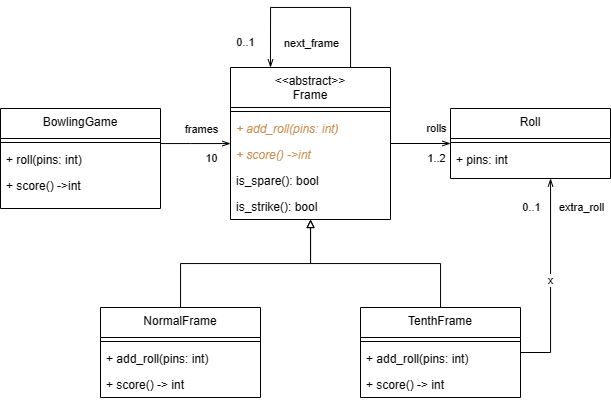

The diagram above was exported from draw.io. Its source (the exported page's mxGraphModel, read from the mxfile embedded in the PNG):
<mxGraphModel dx="1165" dy="501" grid="1" gridSize="10" guides="1" tooltips="1" connect="1" arrows="1" fold="1" page="1" pageScale="1" pageWidth="827" pageHeight="1169" math="0" shadow="0">
  <root>
    <mxCell id="WIyWlLk6GJQsqaUBKTNV-0" />
    <mxCell id="WIyWlLk6GJQsqaUBKTNV-1" parent="WIyWlLk6GJQsqaUBKTNV-0" />
    <mxCell id="ymVV-2Qt5Hhau85kUms--14" style="edgeStyle=orthogonalEdgeStyle;rounded=0;orthogonalLoop=1;jettySize=auto;html=1;endArrow=openThin;endFill=0;" edge="1" parent="WIyWlLk6GJQsqaUBKTNV-1" source="zkfFHV4jXpPFQw0GAbJ--6" target="ymVV-2Qt5Hhau85kUms--7">
      <mxGeometry relative="1" as="geometry">
        <Array as="points">
          <mxPoint x="360" y="436" />
          <mxPoint x="360" y="436" />
        </Array>
      </mxGeometry>
    </mxCell>
    <mxCell id="ymVV-2Qt5Hhau85kUms--15" value="frames" style="edgeLabel;html=1;align=center;verticalAlign=middle;resizable=0;points=[];" vertex="1" connectable="0" parent="ymVV-2Qt5Hhau85kUms--14">
      <mxGeometry x="0.7435" y="3" relative="1" as="geometry">
        <mxPoint x="-21" y="-12" as="offset" />
      </mxGeometry>
    </mxCell>
    <mxCell id="ymVV-2Qt5Hhau85kUms--17" value="10" style="edgeLabel;html=1;align=center;verticalAlign=middle;resizable=0;points=[];" vertex="1" connectable="0" parent="ymVV-2Qt5Hhau85kUms--14">
      <mxGeometry x="0.6988" relative="1" as="geometry">
        <mxPoint x="-8" y="14" as="offset" />
      </mxGeometry>
    </mxCell>
    <mxCell id="zkfFHV4jXpPFQw0GAbJ--6" value="BowlingGame" style="swimlane;fontStyle=0;align=center;verticalAlign=top;childLayout=stackLayout;horizontal=1;startSize=30;horizontalStack=0;resizeParent=1;resizeLast=0;collapsible=1;marginBottom=0;rounded=0;shadow=0;strokeWidth=1;" parent="WIyWlLk6GJQsqaUBKTNV-1" vertex="1">
      <mxGeometry x="170" y="401" width="160" height="100" as="geometry">
        <mxRectangle x="130" y="380" width="160" height="26" as="alternateBounds" />
      </mxGeometry>
    </mxCell>
    <mxCell id="zkfFHV4jXpPFQw0GAbJ--9" value="" style="line;html=1;strokeWidth=1;align=left;verticalAlign=middle;spacingTop=-1;spacingLeft=3;spacingRight=3;rotatable=0;labelPosition=right;points=[];portConstraint=eastwest;" parent="zkfFHV4jXpPFQw0GAbJ--6" vertex="1">
      <mxGeometry y="30" width="160" height="8" as="geometry" />
    </mxCell>
    <mxCell id="zkfFHV4jXpPFQw0GAbJ--8" value="+ roll(pins: int)" style="text;align=left;verticalAlign=top;spacingLeft=4;spacingRight=4;overflow=hidden;rotatable=0;points=[[0,0.5],[1,0.5]];portConstraint=eastwest;rounded=0;shadow=0;html=0;" parent="zkfFHV4jXpPFQw0GAbJ--6" vertex="1">
      <mxGeometry y="38" width="160" height="26" as="geometry" />
    </mxCell>
    <mxCell id="ymVV-2Qt5Hhau85kUms--0" value="+ score() -&gt;int" style="text;align=left;verticalAlign=top;spacingLeft=4;spacingRight=4;overflow=hidden;rotatable=0;points=[[0,0.5],[1,0.5]];portConstraint=eastwest;rounded=0;shadow=0;html=0;" vertex="1" parent="zkfFHV4jXpPFQw0GAbJ--6">
      <mxGeometry y="64" width="160" height="26" as="geometry" />
    </mxCell>
    <mxCell id="ymVV-2Qt5Hhau85kUms--2" value="Roll" style="swimlane;fontStyle=0;align=center;verticalAlign=top;childLayout=stackLayout;horizontal=1;startSize=30;horizontalStack=0;resizeParent=1;resizeLast=0;collapsible=1;marginBottom=0;rounded=0;shadow=0;strokeWidth=1;" vertex="1" parent="WIyWlLk6GJQsqaUBKTNV-1">
      <mxGeometry x="620" y="401" width="160" height="70" as="geometry">
        <mxRectangle x="130" y="380" width="160" height="26" as="alternateBounds" />
      </mxGeometry>
    </mxCell>
    <mxCell id="ymVV-2Qt5Hhau85kUms--3" value="" style="line;html=1;strokeWidth=1;align=left;verticalAlign=middle;spacingTop=-1;spacingLeft=3;spacingRight=3;rotatable=0;labelPosition=right;points=[];portConstraint=eastwest;" vertex="1" parent="ymVV-2Qt5Hhau85kUms--2">
      <mxGeometry y="30" width="160" height="8" as="geometry" />
    </mxCell>
    <mxCell id="ymVV-2Qt5Hhau85kUms--4" value="+ pins: int" style="text;align=left;verticalAlign=top;spacingLeft=4;spacingRight=4;overflow=hidden;rotatable=0;points=[[0,0.5],[1,0.5]];portConstraint=eastwest;rounded=0;shadow=0;html=0;" vertex="1" parent="ymVV-2Qt5Hhau85kUms--2">
      <mxGeometry y="38" width="160" height="26" as="geometry" />
    </mxCell>
    <mxCell id="ymVV-2Qt5Hhau85kUms--18" style="edgeStyle=orthogonalEdgeStyle;rounded=0;orthogonalLoop=1;jettySize=auto;html=1;endArrow=openThin;endFill=0;" edge="1" parent="WIyWlLk6GJQsqaUBKTNV-1" source="ymVV-2Qt5Hhau85kUms--7" target="ymVV-2Qt5Hhau85kUms--2">
      <mxGeometry relative="1" as="geometry" />
    </mxCell>
    <mxCell id="ymVV-2Qt5Hhau85kUms--19" value="rolls" style="edgeLabel;html=1;align=center;verticalAlign=middle;resizable=0;points=[];" vertex="1" connectable="0" parent="ymVV-2Qt5Hhau85kUms--18">
      <mxGeometry x="0.4994" y="2" relative="1" as="geometry">
        <mxPoint y="-14" as="offset" />
      </mxGeometry>
    </mxCell>
    <mxCell id="ymVV-2Qt5Hhau85kUms--20" value="1..2" style="edgeLabel;html=1;align=center;verticalAlign=middle;resizable=0;points=[];" vertex="1" connectable="0" parent="ymVV-2Qt5Hhau85kUms--18">
      <mxGeometry x="0.5152" y="-1" relative="1" as="geometry">
        <mxPoint y="13" as="offset" />
      </mxGeometry>
    </mxCell>
    <mxCell id="ymVV-2Qt5Hhau85kUms--31" style="edgeStyle=orthogonalEdgeStyle;rounded=0;orthogonalLoop=1;jettySize=auto;html=1;entryX=0.25;entryY=0;entryDx=0;entryDy=0;endArrow=openThin;endFill=0;" edge="1" parent="WIyWlLk6GJQsqaUBKTNV-1" source="ymVV-2Qt5Hhau85kUms--7" target="ymVV-2Qt5Hhau85kUms--7">
      <mxGeometry relative="1" as="geometry">
        <mxPoint x="510" y="280" as="targetPoint" />
        <Array as="points">
          <mxPoint x="520" y="300" />
          <mxPoint x="440" y="300" />
        </Array>
      </mxGeometry>
    </mxCell>
    <mxCell id="ymVV-2Qt5Hhau85kUms--32" value="0..1" style="edgeLabel;html=1;align=center;verticalAlign=middle;resizable=0;points=[];" vertex="1" connectable="0" parent="ymVV-2Qt5Hhau85kUms--31">
      <mxGeometry x="0.7462" y="-1" relative="1" as="geometry">
        <mxPoint x="-25" as="offset" />
      </mxGeometry>
    </mxCell>
    <mxCell id="ymVV-2Qt5Hhau85kUms--33" value="next_frame" style="edgeLabel;html=1;align=center;verticalAlign=middle;resizable=0;points=[];" vertex="1" connectable="0" parent="ymVV-2Qt5Hhau85kUms--31">
      <mxGeometry x="0.7549" y="-1" relative="1" as="geometry">
        <mxPoint x="41" as="offset" />
      </mxGeometry>
    </mxCell>
    <mxCell id="ymVV-2Qt5Hhau85kUms--7" value="&lt;&lt;abstract&gt;&gt;&#10;Frame" style="swimlane;fontStyle=0;align=center;verticalAlign=top;childLayout=stackLayout;horizontal=1;startSize=40;horizontalStack=0;resizeParent=1;resizeLast=0;collapsible=1;marginBottom=0;rounded=0;shadow=0;strokeWidth=1;" vertex="1" parent="WIyWlLk6GJQsqaUBKTNV-1">
      <mxGeometry x="400" y="360" width="160" height="152" as="geometry">
        <mxRectangle x="130" y="380" width="160" height="26" as="alternateBounds" />
      </mxGeometry>
    </mxCell>
    <mxCell id="ymVV-2Qt5Hhau85kUms--8" value="" style="line;html=1;strokeWidth=1;align=left;verticalAlign=middle;spacingTop=-1;spacingLeft=3;spacingRight=3;rotatable=0;labelPosition=right;points=[];portConstraint=eastwest;" vertex="1" parent="ymVV-2Qt5Hhau85kUms--7">
      <mxGeometry y="40" width="160" height="8" as="geometry" />
    </mxCell>
    <mxCell id="ymVV-2Qt5Hhau85kUms--9" value="+ add_roll(pins: int)" style="text;align=left;verticalAlign=top;spacingLeft=4;spacingRight=4;overflow=hidden;rotatable=0;points=[[0,0.5],[1,0.5]];portConstraint=eastwest;rounded=0;shadow=0;html=0;fontColor=#CC8F51;fontStyle=2" vertex="1" parent="ymVV-2Qt5Hhau85kUms--7">
      <mxGeometry y="48" width="160" height="26" as="geometry" />
    </mxCell>
    <mxCell id="ymVV-2Qt5Hhau85kUms--10" value="+ score() -&gt;int" style="text;align=left;verticalAlign=top;spacingLeft=4;spacingRight=4;overflow=hidden;rotatable=0;points=[[0,0.5],[1,0.5]];portConstraint=eastwest;rounded=0;shadow=0;html=0;fontColor=#CC8F51;fontStyle=2" vertex="1" parent="ymVV-2Qt5Hhau85kUms--7">
      <mxGeometry y="74" width="160" height="26" as="geometry" />
    </mxCell>
    <mxCell id="ymVV-2Qt5Hhau85kUms--12" value="is_spare(): bool" style="text;align=left;verticalAlign=top;spacingLeft=4;spacingRight=4;overflow=hidden;rotatable=0;points=[[0,0.5],[1,0.5]];portConstraint=eastwest;rounded=0;shadow=0;html=0;" vertex="1" parent="ymVV-2Qt5Hhau85kUms--7">
      <mxGeometry y="100" width="160" height="26" as="geometry" />
    </mxCell>
    <mxCell id="ymVV-2Qt5Hhau85kUms--13" value="is_strike(): bool" style="text;align=left;verticalAlign=top;spacingLeft=4;spacingRight=4;overflow=hidden;rotatable=0;points=[[0,0.5],[1,0.5]];portConstraint=eastwest;rounded=0;shadow=0;html=0;" vertex="1" parent="ymVV-2Qt5Hhau85kUms--7">
      <mxGeometry y="126" width="160" height="26" as="geometry" />
    </mxCell>
    <mxCell id="ymVV-2Qt5Hhau85kUms--29" style="edgeStyle=orthogonalEdgeStyle;rounded=0;orthogonalLoop=1;jettySize=auto;html=1;endArrow=block;endFill=0;" edge="1" parent="WIyWlLk6GJQsqaUBKTNV-1" source="ymVV-2Qt5Hhau85kUms--21" target="ymVV-2Qt5Hhau85kUms--7">
      <mxGeometry relative="1" as="geometry" />
    </mxCell>
    <mxCell id="ymVV-2Qt5Hhau85kUms--21" value="NormalFrame" style="swimlane;fontStyle=0;align=center;verticalAlign=top;childLayout=stackLayout;horizontal=1;startSize=30;horizontalStack=0;resizeParent=1;resizeLast=0;collapsible=1;marginBottom=0;rounded=0;shadow=0;strokeWidth=1;" vertex="1" parent="WIyWlLk6GJQsqaUBKTNV-1">
      <mxGeometry x="270" y="600" width="160" height="90" as="geometry">
        <mxRectangle x="130" y="380" width="160" height="26" as="alternateBounds" />
      </mxGeometry>
    </mxCell>
    <mxCell id="ymVV-2Qt5Hhau85kUms--22" value="" style="line;html=1;strokeWidth=1;align=left;verticalAlign=middle;spacingTop=-1;spacingLeft=3;spacingRight=3;rotatable=0;labelPosition=right;points=[];portConstraint=eastwest;" vertex="1" parent="ymVV-2Qt5Hhau85kUms--21">
      <mxGeometry y="30" width="160" height="8" as="geometry" />
    </mxCell>
    <mxCell id="ymVV-2Qt5Hhau85kUms--23" value="+ add_roll(pins: int)" style="text;align=left;verticalAlign=top;spacingLeft=4;spacingRight=4;overflow=hidden;rotatable=0;points=[[0,0.5],[1,0.5]];portConstraint=eastwest;rounded=0;shadow=0;html=0;" vertex="1" parent="ymVV-2Qt5Hhau85kUms--21">
      <mxGeometry y="38" width="160" height="26" as="geometry" />
    </mxCell>
    <mxCell id="ymVV-2Qt5Hhau85kUms--24" value="+ score() -&gt; int" style="text;align=left;verticalAlign=top;spacingLeft=4;spacingRight=4;overflow=hidden;rotatable=0;points=[[0,0.5],[1,0.5]];portConstraint=eastwest;rounded=0;shadow=0;html=0;" vertex="1" parent="ymVV-2Qt5Hhau85kUms--21">
      <mxGeometry y="64" width="160" height="26" as="geometry" />
    </mxCell>
    <mxCell id="ymVV-2Qt5Hhau85kUms--30" style="edgeStyle=orthogonalEdgeStyle;rounded=0;orthogonalLoop=1;jettySize=auto;html=1;endArrow=block;endFill=0;" edge="1" parent="WIyWlLk6GJQsqaUBKTNV-1" source="ymVV-2Qt5Hhau85kUms--25" target="ymVV-2Qt5Hhau85kUms--7">
      <mxGeometry relative="1" as="geometry" />
    </mxCell>
    <mxCell id="ymVV-2Qt5Hhau85kUms--34" value="x" style="edgeStyle=orthogonalEdgeStyle;rounded=0;orthogonalLoop=1;jettySize=auto;html=1;endArrow=openThin;endFill=0;" edge="1" parent="WIyWlLk6GJQsqaUBKTNV-1" source="ymVV-2Qt5Hhau85kUms--25" target="ymVV-2Qt5Hhau85kUms--2">
      <mxGeometry relative="1" as="geometry">
        <Array as="points">
          <mxPoint x="720" y="645" />
        </Array>
      </mxGeometry>
    </mxCell>
    <mxCell id="ymVV-2Qt5Hhau85kUms--35" value="0..1" style="edgeLabel;html=1;align=center;verticalAlign=middle;resizable=0;points=[];" vertex="1" connectable="0" parent="ymVV-2Qt5Hhau85kUms--34">
      <mxGeometry x="0.7443" y="3" relative="1" as="geometry">
        <mxPoint x="-17" y="2" as="offset" />
      </mxGeometry>
    </mxCell>
    <mxCell id="ymVV-2Qt5Hhau85kUms--36" value="extra_roll" style="edgeLabel;html=1;align=center;verticalAlign=middle;resizable=0;points=[];" vertex="1" connectable="0" parent="ymVV-2Qt5Hhau85kUms--34">
      <mxGeometry x="0.7237" y="1" relative="1" as="geometry">
        <mxPoint x="31" as="offset" />
      </mxGeometry>
    </mxCell>
    <mxCell id="ymVV-2Qt5Hhau85kUms--25" value="TenthFrame" style="swimlane;fontStyle=0;align=center;verticalAlign=top;childLayout=stackLayout;horizontal=1;startSize=30;horizontalStack=0;resizeParent=1;resizeLast=0;collapsible=1;marginBottom=0;rounded=0;shadow=0;strokeWidth=1;" vertex="1" parent="WIyWlLk6GJQsqaUBKTNV-1">
      <mxGeometry x="530" y="600" width="160" height="90" as="geometry">
        <mxRectangle x="130" y="380" width="160" height="26" as="alternateBounds" />
      </mxGeometry>
    </mxCell>
    <mxCell id="ymVV-2Qt5Hhau85kUms--26" value="" style="line;html=1;strokeWidth=1;align=left;verticalAlign=middle;spacingTop=-1;spacingLeft=3;spacingRight=3;rotatable=0;labelPosition=right;points=[];portConstraint=eastwest;" vertex="1" parent="ymVV-2Qt5Hhau85kUms--25">
      <mxGeometry y="30" width="160" height="8" as="geometry" />
    </mxCell>
    <mxCell id="ymVV-2Qt5Hhau85kUms--27" value="+ add_roll(pins: int)" style="text;align=left;verticalAlign=top;spacingLeft=4;spacingRight=4;overflow=hidden;rotatable=0;points=[[0,0.5],[1,0.5]];portConstraint=eastwest;rounded=0;shadow=0;html=0;" vertex="1" parent="ymVV-2Qt5Hhau85kUms--25">
      <mxGeometry y="38" width="160" height="26" as="geometry" />
    </mxCell>
    <mxCell id="ymVV-2Qt5Hhau85kUms--28" value="+ score() -&gt; int" style="text;align=left;verticalAlign=top;spacingLeft=4;spacingRight=4;overflow=hidden;rotatable=0;points=[[0,0.5],[1,0.5]];portConstraint=eastwest;rounded=0;shadow=0;html=0;" vertex="1" parent="ymVV-2Qt5Hhau85kUms--25">
      <mxGeometry y="64" width="160" height="26" as="geometry" />
    </mxCell>
  </root>
</mxGraphModel>